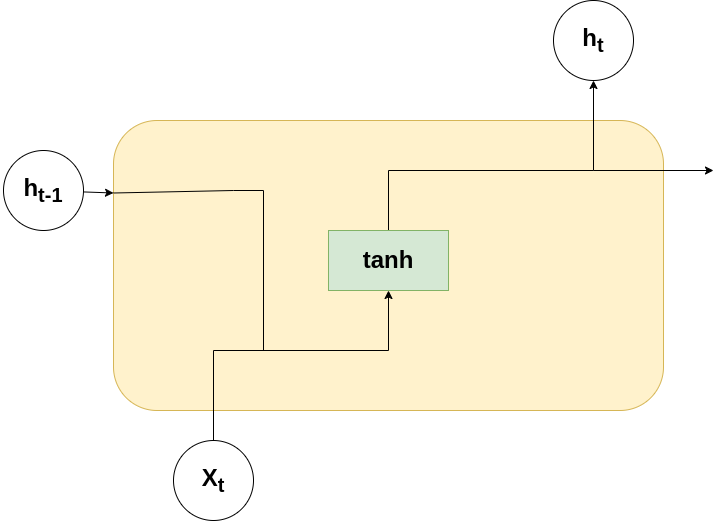

The diagram above was exported from draw.io. Its source (the exported page's mxGraphModel, read from the mxfile embedded in the PNG):
<mxGraphModel dx="1163" dy="1850" grid="1" gridSize="10" guides="1" tooltips="1" connect="1" arrows="1" fold="1" page="1" pageScale="1" pageWidth="850" pageHeight="600" math="0" shadow="0">
  <root>
    <mxCell id="0" />
    <mxCell id="1" parent="0" />
    <mxCell id="uP4M06QsIlaa4pzc8gVb-13" style="edgeStyle=orthogonalEdgeStyle;rounded=0;orthogonalLoop=1;jettySize=auto;html=1;exitX=0;exitY=0.25;exitDx=0;exitDy=0;" edge="1" parent="1" source="uP4M06QsIlaa4pzc8gVb-5">
      <mxGeometry relative="1" as="geometry">
        <mxPoint x="300" y="390" as="targetPoint" />
        <Array as="points">
          <mxPoint x="300" y="222" />
        </Array>
      </mxGeometry>
    </mxCell>
    <mxCell id="uP4M06QsIlaa4pzc8gVb-5" value="" style="rounded=1;whiteSpace=wrap;html=1;fillColor=#fff2cc;strokeColor=#d6b656;" vertex="1" parent="1">
      <mxGeometry x="120" y="150" width="550" height="290" as="geometry" />
    </mxCell>
    <mxCell id="uP4M06QsIlaa4pzc8gVb-9" style="edgeStyle=orthogonalEdgeStyle;rounded=0;orthogonalLoop=1;jettySize=auto;html=1;exitX=0.5;exitY=0;exitDx=0;exitDy=0;" edge="1" parent="1" source="uP4M06QsIlaa4pzc8gVb-6" target="uP4M06QsIlaa4pzc8gVb-8">
      <mxGeometry relative="1" as="geometry">
        <Array as="points">
          <mxPoint x="220" y="380" />
          <mxPoint x="395" y="380" />
        </Array>
      </mxGeometry>
    </mxCell>
    <mxCell id="uP4M06QsIlaa4pzc8gVb-6" value="&lt;font style=&quot;font-size: 24px;&quot;&gt;&lt;b&gt;X&lt;sub&gt;t&lt;/sub&gt;&lt;/b&gt;&lt;/font&gt;" style="ellipse;whiteSpace=wrap;html=1;aspect=fixed;" vertex="1" parent="1">
      <mxGeometry x="180" y="470" width="80" height="80" as="geometry" />
    </mxCell>
    <mxCell id="uP4M06QsIlaa4pzc8gVb-7" value="&lt;span style=&quot;font-size: 24px;&quot;&gt;&lt;b&gt;h&lt;sub&gt;t&lt;/sub&gt;&lt;/b&gt;&lt;/span&gt;" style="ellipse;whiteSpace=wrap;html=1;aspect=fixed;" vertex="1" parent="1">
      <mxGeometry x="560" y="30" width="80" height="80" as="geometry" />
    </mxCell>
    <mxCell id="uP4M06QsIlaa4pzc8gVb-11" style="edgeStyle=orthogonalEdgeStyle;rounded=0;orthogonalLoop=1;jettySize=auto;html=1;exitX=0.5;exitY=0;exitDx=0;exitDy=0;entryX=0.5;entryY=1;entryDx=0;entryDy=0;" edge="1" parent="1" source="uP4M06QsIlaa4pzc8gVb-8" target="uP4M06QsIlaa4pzc8gVb-7">
      <mxGeometry relative="1" as="geometry">
        <Array as="points">
          <mxPoint x="395" y="200" />
          <mxPoint x="600" y="200" />
        </Array>
      </mxGeometry>
    </mxCell>
    <mxCell id="uP4M06QsIlaa4pzc8gVb-8" value="&lt;b&gt;&lt;font style=&quot;font-size: 24px;&quot;&gt;tanh&lt;/font&gt;&lt;/b&gt;" style="rounded=0;whiteSpace=wrap;html=1;fillColor=#d5e8d4;strokeColor=#82b366;" vertex="1" parent="1">
      <mxGeometry x="335" y="260" width="120" height="60" as="geometry" />
    </mxCell>
    <mxCell id="uP4M06QsIlaa4pzc8gVb-12" value="" style="endArrow=classic;html=1;rounded=0;entryX=0;entryY=0.25;entryDx=0;entryDy=0;strokeWidth=1;" edge="1" parent="1" source="uP4M06QsIlaa4pzc8gVb-21" target="uP4M06QsIlaa4pzc8gVb-5">
      <mxGeometry width="50" height="50" relative="1" as="geometry">
        <mxPoint x="40" y="223" as="sourcePoint" />
        <mxPoint x="90" y="210" as="targetPoint" />
      </mxGeometry>
    </mxCell>
    <mxCell id="uP4M06QsIlaa4pzc8gVb-14" value="" style="endArrow=classic;html=1;rounded=0;" edge="1" parent="1">
      <mxGeometry width="50" height="50" relative="1" as="geometry">
        <mxPoint x="600" y="200" as="sourcePoint" />
        <mxPoint x="720" y="200" as="targetPoint" />
      </mxGeometry>
    </mxCell>
    <mxCell id="uP4M06QsIlaa4pzc8gVb-18" value="" style="endArrow=none;html=1;rounded=0;exitX=0;exitY=0.25;exitDx=0;exitDy=0;" edge="1" parent="1" source="uP4M06QsIlaa4pzc8gVb-5">
      <mxGeometry width="50" height="50" relative="1" as="geometry">
        <mxPoint x="200" y="250" as="sourcePoint" />
        <mxPoint x="240" y="220" as="targetPoint" />
      </mxGeometry>
    </mxCell>
    <mxCell id="uP4M06QsIlaa4pzc8gVb-19" value="" style="endArrow=none;html=1;rounded=0;" edge="1" parent="1">
      <mxGeometry width="50" height="50" relative="1" as="geometry">
        <mxPoint x="270" y="380" as="sourcePoint" />
        <mxPoint x="270" y="220" as="targetPoint" />
      </mxGeometry>
    </mxCell>
    <mxCell id="uP4M06QsIlaa4pzc8gVb-20" value="" style="endArrow=none;html=1;rounded=0;" edge="1" parent="1">
      <mxGeometry width="50" height="50" relative="1" as="geometry">
        <mxPoint x="240" y="220" as="sourcePoint" />
        <mxPoint x="270" y="220" as="targetPoint" />
      </mxGeometry>
    </mxCell>
    <mxCell id="uP4M06QsIlaa4pzc8gVb-22" value="" style="endArrow=classic;html=1;rounded=0;entryX=0;entryY=0.25;entryDx=0;entryDy=0;strokeWidth=1;" edge="1" parent="1" target="uP4M06QsIlaa4pzc8gVb-21">
      <mxGeometry width="50" height="50" relative="1" as="geometry">
        <mxPoint x="40" y="223" as="sourcePoint" />
        <mxPoint x="120" y="223" as="targetPoint" />
      </mxGeometry>
    </mxCell>
    <mxCell id="uP4M06QsIlaa4pzc8gVb-21" value="&lt;span style=&quot;font-size: 24px;&quot;&gt;&lt;b&gt;h&lt;sub&gt;t-1&lt;span style=&quot;white-space: pre;&quot;&gt;&#09;&lt;/span&gt;&lt;/sub&gt;&lt;/b&gt;&lt;/span&gt;" style="ellipse;whiteSpace=wrap;html=1;aspect=fixed;" vertex="1" parent="1">
      <mxGeometry x="10" y="180" width="80" height="80" as="geometry" />
    </mxCell>
  </root>
</mxGraphModel>